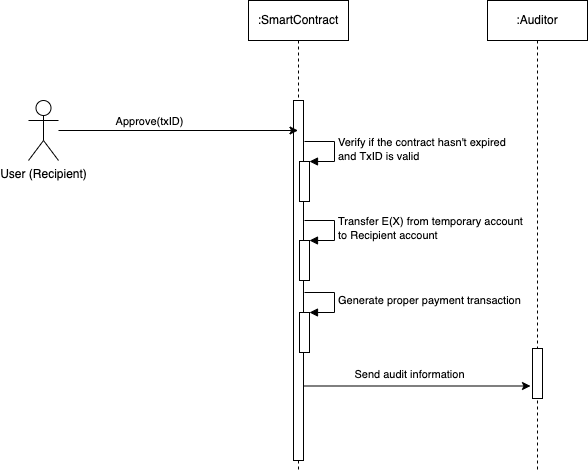

The diagram above was exported from draw.io. Its source (the exported page's mxGraphModel, read from the mxfile embedded in the PNG):
<mxGraphModel dx="1086" dy="667" grid="1" gridSize="10" guides="1" tooltips="1" connect="1" arrows="1" fold="1" page="1" pageScale="1" pageWidth="1169" pageHeight="827" math="0" shadow="0">
  <root>
    <mxCell id="0" />
    <mxCell id="1" parent="0" />
    <mxCell id="3" value=":SmartContract" style="shape=umlLifeline;perimeter=lifelinePerimeter;whiteSpace=wrap;html=1;container=1;collapsible=0;recursiveResize=0;outlineConnect=0;" parent="1" vertex="1">
      <mxGeometry x="320" y="50" width="100" height="470" as="geometry" />
    </mxCell>
    <mxCell id="8" value="" style="html=1;points=[];perimeter=orthogonalPerimeter;" parent="3" vertex="1">
      <mxGeometry x="45" y="100" width="10" height="360" as="geometry" />
    </mxCell>
    <mxCell id="11" value="" style="html=1;points=[];perimeter=orthogonalPerimeter;" parent="3" vertex="1">
      <mxGeometry x="51" y="161" width="10" height="40" as="geometry" />
    </mxCell>
    <mxCell id="12" value="Verify if the contract hasn't expired &lt;br&gt;and TxID is valid" style="edgeStyle=orthogonalEdgeStyle;html=1;align=left;spacingLeft=2;endArrow=block;rounded=0;entryX=1;entryY=0;" parent="3" target="11" edge="1">
      <mxGeometry relative="1" as="geometry">
        <mxPoint x="56" y="141" as="sourcePoint" />
        <Array as="points">
          <mxPoint x="86" y="141" />
        </Array>
      </mxGeometry>
    </mxCell>
    <mxCell id="13" value="" style="html=1;points=[];perimeter=orthogonalPerimeter;" parent="3" vertex="1">
      <mxGeometry x="51" y="240" width="10" height="40" as="geometry" />
    </mxCell>
    <mxCell id="14" value="Transfer E(X) from temporary account&lt;br&gt;to Recipient account&amp;nbsp;" style="edgeStyle=orthogonalEdgeStyle;html=1;align=left;spacingLeft=2;endArrow=block;rounded=0;entryX=1;entryY=0;" parent="3" target="13" edge="1">
      <mxGeometry relative="1" as="geometry">
        <mxPoint x="56" y="220" as="sourcePoint" />
        <Array as="points">
          <mxPoint x="86" y="220" />
        </Array>
      </mxGeometry>
    </mxCell>
    <mxCell id="9" style="edgeStyle=none;html=1;" parent="1" source="5" target="3" edge="1">
      <mxGeometry relative="1" as="geometry" />
    </mxCell>
    <mxCell id="10" value="Approve(txID)" style="edgeLabel;html=1;align=center;verticalAlign=middle;resizable=0;points=[];" parent="9" vertex="1" connectable="0">
      <mxGeometry x="-0.3904" y="1" relative="1" as="geometry">
        <mxPoint x="17" y="-9" as="offset" />
      </mxGeometry>
    </mxCell>
    <mxCell id="5" value="User (Recipient)" style="shape=umlActor;verticalLabelPosition=bottom;verticalAlign=top;html=1;" parent="1" vertex="1">
      <mxGeometry x="100" y="150" width="30" height="60" as="geometry" />
    </mxCell>
    <mxCell id="24" value="" style="html=1;points=[];perimeter=orthogonalPerimeter;" parent="1" vertex="1">
      <mxGeometry x="371" y="362" width="10" height="40" as="geometry" />
    </mxCell>
    <mxCell id="25" value="Generate proper payment transaction" style="edgeStyle=orthogonalEdgeStyle;html=1;align=left;spacingLeft=2;endArrow=block;rounded=0;entryX=1;entryY=0;" parent="1" target="24" edge="1">
      <mxGeometry relative="1" as="geometry">
        <mxPoint x="376" y="342" as="sourcePoint" />
        <Array as="points">
          <mxPoint x="406" y="342" />
        </Array>
      </mxGeometry>
    </mxCell>
    <mxCell id="38" value=":Auditor" style="shape=umlLifeline;perimeter=lifelinePerimeter;whiteSpace=wrap;html=1;container=1;collapsible=0;recursiveResize=0;outlineConnect=0;" parent="1" vertex="1">
      <mxGeometry x="559" y="50" width="100" height="470" as="geometry" />
    </mxCell>
    <mxCell id="44" value="" style="html=1;points=[];perimeter=orthogonalPerimeter;" parent="38" vertex="1">
      <mxGeometry x="45" y="348" width="10" height="50" as="geometry" />
    </mxCell>
    <mxCell id="45" style="edgeStyle=none;html=1;entryX=-0.2;entryY=0.75;entryDx=0;entryDy=0;entryPerimeter=0;" parent="1" target="44" edge="1">
      <mxGeometry relative="1" as="geometry">
        <mxPoint x="375" y="435.5" as="sourcePoint" />
      </mxGeometry>
    </mxCell>
    <mxCell id="46" value="Send audit information" style="edgeLabel;html=1;align=center;verticalAlign=middle;resizable=0;points=[];" parent="45" vertex="1" connectable="0">
      <mxGeometry x="-0.1189" y="-4" relative="1" as="geometry">
        <mxPoint x="5" y="-16" as="offset" />
      </mxGeometry>
    </mxCell>
  </root>
</mxGraphModel>